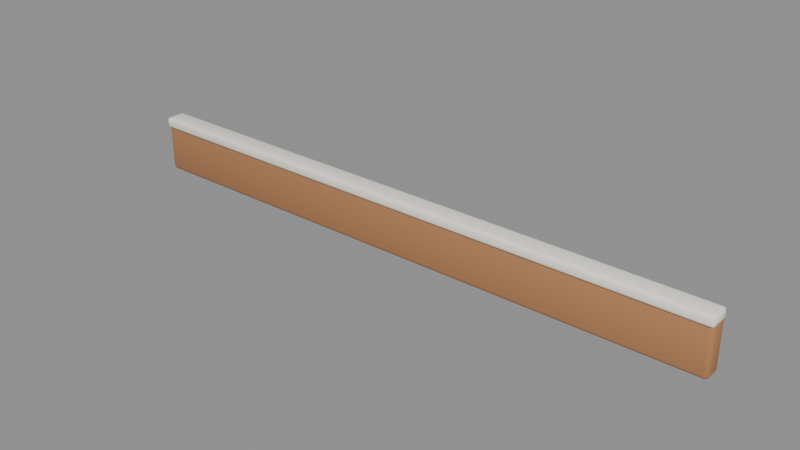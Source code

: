 # Source: baseboard-wall.blend  (saved by Blender 5.2.45; exported with 4.5.12 LTS)
import bpy
from mathutils import Matrix  # noqa: F401  (used for matrix-valued properties, if any)

bpy.ops.wm.read_factory_settings(use_empty=True)
scene = bpy.context.scene
scene.name = 'ShellMod_baseboard_wall_Master'

# ---- collections
col_module_baseboard_wall_003 = bpy.data.collections.new('Module_baseboard-wall.003'); scene.collection.children.link(col_module_baseboard_wall_003)

# ---- materials (node trees are filled in below, after node groups)
mat_shellwood = bpy.data.materials.new('ShellWood')
mat_shellwood.diffuse_color = (0.4287, 0.1981, 0.08438, 1.0)
mat_shellcreampale = bpy.data.materials.new('ShellCreamPale')
mat_shellcreampale.diffuse_color = (1.0, 0.9473, 0.8308, 1.0)

# ---- material node trees
mat_shellwood.use_nodes = True; mat_shellwood.node_tree.nodes.clear()
_N = mat_shellwood.node_tree.nodes; _L = mat_shellwood.node_tree.links
n0 = _N.new('ShaderNodeBsdfPrincipled'); n0.name = 'Principled BSDF'; n0.location = (-200, 100)
n0.inputs[0].default_value = (0.4287, 0.1981, 0.08438, 1.0)
n0.inputs[2].default_value = 0.8
n0.inputs[10].default_value = 0.005
n1 = _N.new('ShaderNodeOutputMaterial'); n1.name = 'Material Output'; n1.location = (200, 100)
_L.new(n0.outputs[0], n1.inputs[0])
n1.is_active_output = True
mat_shellcreampale.use_nodes = True; mat_shellcreampale.node_tree.nodes.clear()
_N = mat_shellcreampale.node_tree.nodes; _L = mat_shellcreampale.node_tree.links
n0 = _N.new('ShaderNodeBsdfPrincipled'); n0.name = 'Principled BSDF'; n0.location = (-200, 100)
n0.inputs[0].default_value = (1.0, 0.9473, 0.8308, 1.0)
n0.inputs[2].default_value = 0.78
n0.inputs[10].default_value = 0.005
n1 = _N.new('ShaderNodeOutputMaterial'); n1.name = 'Material Output'; n1.location = (200, 100)
_L.new(n0.outputs[0], n1.inputs[0])
n1.is_active_output = True

# ---- meshes
me_shellbaseboardwall_body_012 = bpy.data.meshes.new('ShellBaseboardWall_Body.012')
me_shellbaseboardwall_body_012.from_pydata([(-0.988, -0.046, 0.0), (-0.988, -0.058, 0.012), (-1.0, -0.046, 0.012), (-0.988, -0.05449, 0.003515), (-0.9949, -0.05293, 0.005072), (-0.9965, -0.05449, 0.012), (-0.9965, -0.046, 0.003515), (-0.988, -0.058, 0.153), (-0.988, -0.046, 0.165), (-1.0, -0.046, 0.153), (-0.988, -0.05449, 0.1615), (-0.9949, -0.05293, 0.1599), (-0.9965, -0.046, 0.1615), (-0.9965, -0.05449, 0.153), (-0.988, -0.01, 0.0), (-1.0, -0.01, 0.012), (-0.988, 0.002, 0.012), (-0.9965, -0.01, 0.003515), (-0.9949, -0.003072, 0.005072), (-0.9965, -0.001515, 0.012), (-0.988, -0.001515, 0.003515), (-0.988, -0.01, 0.165), (-0.988, 0.002, 0.153), (-1.0, -0.01, 0.153), (-0.988, -0.001515, 0.1615), (-0.9949, -0.003072, 0.1599), (-0.9965, -0.001515, 0.153), (-0.9965, -0.01, 0.1615), (0.988, -0.046, 0.0), (1.0, -0.046, 0.012), (0.988, -0.058, 0.012), (0.9965, -0.046, 0.003515), (0.9949, -0.05293, 0.005072), (0.9965, -0.05449, 0.012), (0.988, -0.05449, 0.003515), (0.988, -0.046, 0.165), (0.988, -0.058, 0.153), (1.0, -0.046, 0.153), (0.988, -0.05449, 0.1615), (0.9949, -0.05293, 0.1599), (0.9965, -0.05449, 0.153), (0.9965, -0.046, 0.1615), (0.988, -0.01, 0.0), (0.988, 0.002, 0.012), (1.0, -0.01, 0.012), (0.988, -0.001515, 0.003515), (0.9949, -0.003072, 0.005072), (0.9965, -0.001515, 0.012), (0.9965, -0.01, 0.003515), (0.988, -0.01, 0.165), (1.0, -0.01, 0.153), (0.988, 0.002, 0.153), (0.9965, -0.01, 0.1615), (0.9949, -0.003072, 0.1599), (0.9965, -0.001515, 0.153), (0.988, -0.001515, 0.1615)], [], [(0, 3, 4, 6), (1, 5, 4, 3), (2, 6, 4, 5), (7, 10, 11, 13), (8, 12, 11, 10), (9, 13, 11, 12), (14, 17, 18, 20), (15, 19, 18, 17), (16, 20, 18, 19), (21, 24, 25, 27), (22, 26, 25, 24), (23, 27, 25, 26), (28, 31, 32, 34), (29, 33, 32, 31), (30, 34, 32, 33), (35, 38, 39, 41), (36, 40, 39, 38), (37, 41, 39, 40), (42, 45, 46, 48), (43, 47, 46, 45), (44, 48, 46, 47), (49, 52, 53, 55), (50, 54, 53, 52), (51, 55, 53, 54), (14, 0, 6, 17), (17, 6, 2, 15), (1, 7, 13, 5), (5, 13, 9, 2), (8, 21, 27, 12), (12, 27, 23, 9), (22, 16, 19, 26), (26, 19, 15, 23), (42, 14, 20, 45), (45, 20, 16, 43), (21, 49, 55, 24), (24, 55, 51, 22), (50, 44, 47, 54), (54, 47, 43, 51), (28, 42, 48, 31), (31, 48, 44, 29), (49, 35, 41, 52), (52, 41, 37, 50), (36, 30, 33, 40), (40, 33, 29, 37), (0, 28, 34, 3), (3, 34, 30, 1), (35, 8, 10, 38), (38, 10, 7, 36), (14, 42, 28, 0), (2, 9, 23, 15), (30, 36, 7, 1), (49, 21, 8, 35), (16, 22, 51, 43), (44, 50, 37, 29)])
me_shellbaseboardwall_body_012.polygons.foreach_set('use_smooth', [True] * 54)
me_shellbaseboardwall_body_012.materials.append(mat_shellwood)
me_shellbaseboardwall_body_012.update()
me_shellbaseboardwall_toptrim_012 = bpy.data.meshes.new('ShellBaseboardWall_TopTrim.012')
me_shellbaseboardwall_toptrim_012.from_pydata([(-0.991, -0.057, 0.155), (-0.991, -0.066, 0.164), (-1.0, -0.057, 0.164), (-0.991, -0.06336, 0.1576), (-0.9962, -0.0622, 0.1588), (-0.9974, -0.06336, 0.164), (-0.9974, -0.057, 0.1576), (-0.991, -0.066, 0.181), (-0.991, -0.057, 0.19), (-1.0, -0.057, 0.181), (-0.991, -0.06336, 0.1874), (-0.9962, -0.0622, 0.1862), (-0.9974, -0.057, 0.1874), (-0.9974, -0.06336, 0.181), (-0.991, -0.007, 0.155), (-1.0, -0.007, 0.164), (-0.991, 0.002, 0.164), (-0.9974, -0.007, 0.1576), (-0.9962, -0.001804, 0.1588), (-0.9974, -0.000636, 0.164), (-0.991, -0.000636, 0.1576), (-0.991, -0.007, 0.19), (-0.991, 0.002, 0.181), (-1.0, -0.007, 0.181), (-0.991, -0.000636, 0.1874), (-0.9962, -0.001804, 0.1862), (-0.9974, -0.000636, 0.181), (-0.9974, -0.007, 0.1874), (0.991, -0.057, 0.155), (1.0, -0.057, 0.164), (0.991, -0.066, 0.164), (0.9974, -0.057, 0.1576), (0.9962, -0.0622, 0.1588), (0.9974, -0.06336, 0.164), (0.991, -0.06336, 0.1576), (0.991, -0.057, 0.19), (0.991, -0.066, 0.181), (1.0, -0.057, 0.181), (0.991, -0.06336, 0.1874), (0.9962, -0.0622, 0.1862), (0.9974, -0.06336, 0.181), (0.9974, -0.057, 0.1874), (0.991, -0.007, 0.155), (0.991, 0.002, 0.164), (1.0, -0.007, 0.164), (0.991, -0.000636, 0.1576), (0.9962, -0.001804, 0.1588), (0.9974, -0.000636, 0.164), (0.9974, -0.007, 0.1576), (0.991, -0.007, 0.19), (1.0, -0.007, 0.181), (0.991, 0.002, 0.181), (0.9974, -0.007, 0.1874), (0.9962, -0.001804, 0.1862), (0.9974, -0.000636, 0.181), (0.991, -0.000636, 0.1874)], [], [(0, 3, 4, 6), (1, 5, 4, 3), (2, 6, 4, 5), (7, 10, 11, 13), (8, 12, 11, 10), (9, 13, 11, 12), (14, 17, 18, 20), (15, 19, 18, 17), (16, 20, 18, 19), (21, 24, 25, 27), (22, 26, 25, 24), (23, 27, 25, 26), (28, 31, 32, 34), (29, 33, 32, 31), (30, 34, 32, 33), (35, 38, 39, 41), (36, 40, 39, 38), (37, 41, 39, 40), (42, 45, 46, 48), (43, 47, 46, 45), (44, 48, 46, 47), (49, 52, 53, 55), (50, 54, 53, 52), (51, 55, 53, 54), (14, 0, 6, 17), (17, 6, 2, 15), (1, 7, 13, 5), (5, 13, 9, 2), (8, 21, 27, 12), (12, 27, 23, 9), (22, 16, 19, 26), (26, 19, 15, 23), (42, 14, 20, 45), (45, 20, 16, 43), (21, 49, 55, 24), (24, 55, 51, 22), (50, 44, 47, 54), (54, 47, 43, 51), (28, 42, 48, 31), (31, 48, 44, 29), (49, 35, 41, 52), (52, 41, 37, 50), (36, 30, 33, 40), (40, 33, 29, 37), (0, 28, 34, 3), (3, 34, 30, 1), (35, 8, 10, 38), (38, 10, 7, 36), (14, 42, 28, 0), (2, 9, 23, 15), (30, 36, 7, 1), (49, 21, 8, 35), (16, 22, 51, 43), (44, 50, 37, 29)])
me_shellbaseboardwall_toptrim_012.polygons.foreach_set('use_smooth', [True] * 54)
me_shellbaseboardwall_toptrim_012.materials.append(mat_shellcreampale)
me_shellbaseboardwall_toptrim_012.update()

# ---- objects
ob_shellbaseboardwall_body = bpy.data.objects.new('ShellBaseboardWall_Body', me_shellbaseboardwall_body_012)
ob_shellbaseboardwall_toptrim = bpy.data.objects.new('ShellBaseboardWall_TopTrim', me_shellbaseboardwall_toptrim_012)

# ---- transforms, parenting, visibility, modifiers, constraints
ob_shellbaseboardwall_body.location = (0.0, 0.0, 0.0)
ob_shellbaseboardwall_toptrim.location = (0.0, 0.0, 0.0)

# ---- collection membership
col_module_baseboard_wall_003.objects.link(ob_shellbaseboardwall_body)
col_module_baseboard_wall_003.objects.link(ob_shellbaseboardwall_toptrim)

# ---- scene / render settings (as saved in the file)
scene.frame_start = 1; scene.frame_end = 250; scene.frame_set(1)
scene.render.engine = 'BLENDER_EEVEE_NEXT'
scene.render.image_settings.exr_codec = 'NONE'
scene.render.use_bake_clear = False
scene.render.bake_margin = 0
scene.render.bake_bias = 0.0
scene.render.bake_samples = 0
scene.render.simplify_subdivision_render = 0
scene.render.simplify_child_particles_render = 0.0
scene.render.compositor_device = 'GPU'
scene.eevee.use_volume_custom_range = False
scene.eevee.gtao_distance = 0.0
scene.eevee.use_fast_gi = False
scene.eevee.fast_gi_thickness_near = 0.1
scene.eevee.fast_gi_thickness_far = 0.0
scene.eevee.ray_tracing_options.screen_trace_thickness = 0.1
bpy.context.view_layer.update()

# ---- added for rendering (the .blend has no active camera and no usable light): camera, sun + grey world if the file has none
cam_auto = bpy.data.cameras.new('AutoCamera')
cam_auto.lens = 50.0
cam_auto.sensor_width = 36.0
cam_auto.clip_end = 1000.0
ob_auto_camera = bpy.data.objects.new('AutoCamera', cam_auto)
scene.collection.objects.link(ob_auto_camera)
ob_auto_camera.location = (1.85985, -2.26381, 1.58288)
ob_auto_camera.rotation_euler = (1.09748, -7.21219e-08, 0.694738)
scene.camera = ob_auto_camera
light_auto_sun = bpy.data.lights.new('AutoSun', 'SUN')
light_auto_sun.energy = 3.0
light_auto_sun.angle = 0.0523599
ob_auto_sun = bpy.data.objects.new('AutoSun', light_auto_sun)
scene.collection.objects.link(ob_auto_sun)
ob_auto_sun.rotation_euler = (0.872665, 0.174533, 0.523599)
if scene.world is None:
    world_auto = bpy.data.worlds.new('AutoWorld')
    world_auto.color = (0.3, 0.3, 0.3)
    scene.world = world_auto
bpy.context.view_layer.update()

